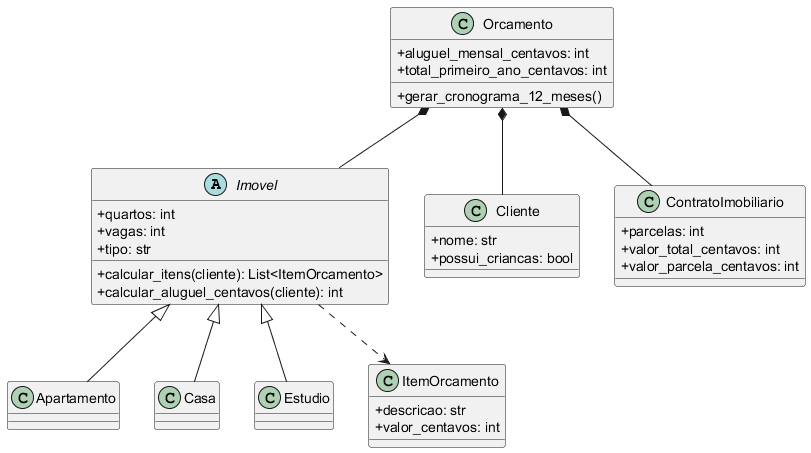

The diagram above was rendered by PlantUML. Its source (embedded in the PNG):
@startuml
skinparam classAttributeIconSize 0
abstract class Imovel {
  +quartos: int
  +vagas: int
  +tipo: str
  +calcular_itens(cliente): List<ItemOrcamento>
  +calcular_aluguel_centavos(cliente): int
}
class Apartamento
class Casa
class Estudio
class Cliente {
  +nome: str
  +possui_criancas: bool
}
class ItemOrcamento {
  +descricao: str
  +valor_centavos: int
}
class ContratoImobiliario {
  +parcelas: int
  +valor_total_centavos: int
  +valor_parcela_centavos: int
}
class Orcamento {
  +aluguel_mensal_centavos: int
  +gerar_cronograma_12_meses()
  +total_primeiro_ano_centavos: int
}
Imovel <|-- Apartamento
Imovel <|-- Casa
Imovel <|-- Estudio
Orcamento *-- Cliente
Orcamento *-- Imovel
Orcamento *-- ContratoImobiliario
Imovel ..> ItemOrcamento
@enduml